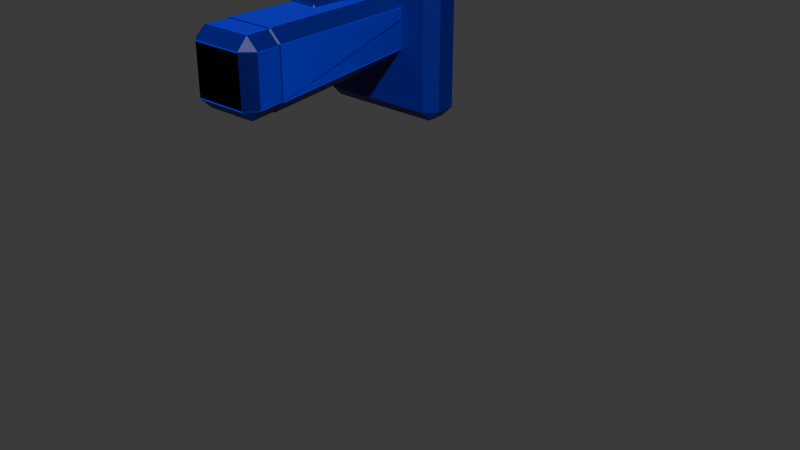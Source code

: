 # Source: MechLegs.blend  (saved by Blender 4.1.24; exported with 4.5.12 LTS)
import bpy
from mathutils import Matrix  # noqa: F401  (used for matrix-valued properties, if any)

bpy.ops.wm.read_factory_settings(use_empty=True)
scene = bpy.context.scene
scene.name = 'Scene'

# ---- collections
col_legs = bpy.data.collections.new('Legs'); scene.collection.children.link(col_legs)

# ---- materials (node trees are filled in below, after node groups)
mat_material_004 = bpy.data.materials.new('Material.004')
mat_material_004.use_transparent_shadow = False
mat_material_002 = bpy.data.materials.new('Material.002')
mat_material_002.use_transparent_shadow = False

# ---- material node trees
mat_material_004.use_nodes = True; mat_material_004.node_tree.nodes.clear()
_N = mat_material_004.node_tree.nodes; _L = mat_material_004.node_tree.links
n0 = _N.new('ShaderNodeBsdfPrincipled'); n0.name = 'Principled BSDF'; n0.location = (10, 300)
n0.inputs[0].default_value = (0.0, 0.0003702, 0.1917, 1.0)
n1 = _N.new('ShaderNodeOutputMaterial'); n1.name = 'Material Output'; n1.location = (300, 300)
_L.new(n0.outputs[0], n1.inputs[0])
n1.is_active_output = True
mat_material_002.use_nodes = True; mat_material_002.node_tree.nodes.clear()
_N = mat_material_002.node_tree.nodes; _L = mat_material_002.node_tree.links
n0 = _N.new('ShaderNodeBsdfPrincipled'); n0.name = 'Principled BSDF'; n0.location = (10, 300)
n0.inputs[0].default_value = (0.0, 0.002621, 0.8002, 1.0)
n1 = _N.new('ShaderNodeOutputMaterial'); n1.name = 'Material Output'; n1.location = (300, 300)
_L.new(n0.outputs[0], n1.inputs[0])
n1.is_active_output = True

# ---- world
world_world = bpy.data.worlds.new('World'); scene.world = world_world
world_world.use_nodes = True; world_world.node_tree.nodes.clear()
_N = world_world.node_tree.nodes; _L = world_world.node_tree.links
n0 = _N.new('ShaderNodeOutputWorld'); n0.name = 'World Output'; n0.location = (300, 300)
n1 = _N.new('ShaderNodeBackground'); n1.name = 'Background'; n1.location = (10, 300)
n1.inputs[0].default_value = (0.05088, 0.05088, 0.05088, 1.0)
_L.new(n1.outputs[0], n0.inputs[0])
n0.is_active_output = True
world_world.color = (0.05088, 0.05088, 0.05088)
world_world.use_sun_shadow = False
world_world.sun_shadow_jitter_overblur = 0.0

# ---- meshes
me_cube_004 = bpy.data.meshes.new('Cube.004')
me_cube_004.from_pydata([(-0.2822, -0.3721, -0.1653), (-0.2822, -0.4268, -0.1106), (-0.3369, -0.3721, -0.1106), (-0.2822, -0.4268, -0.01009), (-0.2822, -0.3721, 0.04461), (-0.3369, -0.3721, -0.01009), (-0.2822, 0.3721, -0.1653), (-0.3369, 0.3721, -0.1106), (-0.2822, 0.4268, -0.1106), (-0.2822, 0.3721, 0.04461), (-0.2822, 0.4268, -0.01009), (-0.3369, 0.3721, -0.01009), (0.2822, -0.3721, -0.1653), (0.3369, -0.3721, -0.1106), (0.2822, -0.4268, -0.1106), (0.2822, -0.3721, 0.04461), (0.2822, -0.4268, -0.01009), (0.3369, -0.3721, -0.01009), (0.2822, 0.3721, -0.1653), (0.2822, 0.4268, -0.1106), (0.3369, 0.3721, -0.1106), (0.2822, 0.3721, 0.04461), (0.3369, 0.3721, -0.01009), (0.2822, 0.4268, -0.01009)], [], [(14, 16, 3, 1), (20, 22, 17, 13), (21, 9, 4, 15), (2, 5, 11, 7), (8, 10, 23, 19), (0, 1, 2), (3, 4, 5), (6, 7, 8), (9, 10, 11), (12, 13, 14), (15, 16, 17), (18, 19, 20), (21, 22, 23), (6, 0, 2, 7), (1, 3, 5, 2), (4, 9, 11, 5), (10, 8, 7, 11), (18, 6, 8, 19), (9, 21, 23, 10), (22, 20, 19, 23), (12, 18, 20, 13), (21, 15, 17, 22), (16, 14, 13, 17), (0, 12, 14, 1), (15, 4, 3, 16), (6, 18, 12, 0)])
_uv = me_cube_004.uv_layers.new(name='UVMap')
_uv.uv.foreach_set('vector', [0.4402, 0.7703, 0.5598, 0.7703, 0.5598, 0.9797, 0.4402, 0.9797, 0.4402, 0.516, 0.5598, 0.516, 0.5598, 0.734, 0.4402, 0.734, 0.6453, 0.516, 0.8547, 0.516, 0.8547, 0.734, 0.6453, 0.734, 0.4402, 0.01602, 0.5598, 0.01602, 0.5598, 0.234, 0.4402, 0.234, 0.4402, 0.2703, 0.5598, 0.2703, 0.5598, 0.4797, 0.4402, 0.4797, 0.1453, 0.734, 0.1453, 0.75, 0.125, 0.734, 0.5598, 0.0, 0.625, 0.01602, 0.5598, 0.01602, 0.1453, 0.516, 0.125, 0.516, 0.1453, 0.5, 0.625, 0.234, 0.5598, 0.25, 0.5598, 0.234, 0.3547, 0.734, 0.375, 0.734, 0.3547, 0.75, 0.625, 0.7703, 0.5598, 0.7703, 0.5598, 0.75, 0.3547, 0.516, 0.3547, 0.5, 0.375, 0.516, 0.625, 0.4797, 0.5598, 0.5, 0.5598, 0.4797, 0.1453, 0.516, 0.1453, 0.734, 0.125, 0.734, 0.125, 0.516, 0.4402, 0.0, 0.5598, 0.0, 0.5598, 0.01602, 0.4402, 0.01602, 0.625, 0.01602, 0.625, 0.234, 0.5598, 0.234, 0.5598, 0.01602, 0.5598, 0.2703, 0.4402, 0.2703, 0.4402, 0.234, 0.5598, 0.234, 0.3547, 0.516, 0.1453, 0.516, 0.1453, 0.5, 0.3547, 0.5, 0.625, 0.2703, 0.625, 0.4797, 0.5598, 0.4797, 0.5598, 0.2703, 0.5598, 0.516, 0.4402, 0.516, 0.4402, 0.4797, 0.5598, 0.4797, 0.3547, 0.734, 0.3547, 0.516, 0.4402, 0.516, 0.4402, 0.734, 0.6453, 0.516, 0.6453, 0.734, 0.5598, 0.734, 0.5598, 0.516, 0.5598, 0.7703, 0.4402, 0.7703, 0.4402, 0.734, 0.5598, 0.734, 0.1453, 0.734, 0.3547, 0.734, 0.3547, 0.75, 0.1453, 0.75, 0.625, 0.7703, 0.625, 0.9797, 0.5598, 0.9797, 0.5598, 0.7703, 0.1453, 0.516, 0.3547, 0.516, 0.3547, 0.734, 0.1453, 0.734])
me_cube_004.materials.append(mat_material_004)
me_cube_004.update()
me_cube_013 = bpy.data.meshes.new('Cube.013')
me_cube_013.from_pydata([(-0.08745, -0.08745, -0.5648), (-0.08928, -0.1453, -0.5089), (-0.1453, -0.08928, -0.5089), (-0.1232, -0.1792, 0.5089), (-0.1251, -0.1251, 0.5648), (-0.1792, -0.1232, 0.5089), (-0.08745, 0.08745, -0.5648), (-0.1453, 0.08928, -0.5089), (-0.08928, 0.1453, -0.5089), (-0.1251, 0.1251, 0.5648), (-0.1232, 0.1792, 0.5089), (-0.1792, 0.1232, 0.5089), (0.08745, -0.08745, -0.5648), (0.1453, -0.08928, -0.5089), (0.08928, -0.1453, -0.5089), (0.1251, -0.1251, 0.5648), (0.1232, -0.1792, 0.5089), (0.1792, -0.1232, 0.5089), (0.08745, 0.08745, -0.5648), (0.08928, 0.1453, -0.5089), (0.1453, 0.08928, -0.5089), (0.1251, 0.1251, 0.5648), (0.1792, 0.1232, 0.5089), (0.1232, 0.1792, 0.5089)], [], [(14, 16, 3, 1), (20, 22, 17, 13), (21, 9, 4, 15), (2, 5, 11, 7), (8, 10, 23, 19), (0, 1, 2), (3, 4, 5), (6, 7, 8), (9, 10, 11), (12, 13, 14), (15, 16, 17), (18, 19, 20), (21, 22, 23), (6, 0, 2, 7), (1, 3, 5, 2), (4, 9, 11, 5), (10, 8, 7, 11), (18, 6, 8, 19), (9, 21, 23, 10), (22, 20, 19, 23), (12, 18, 20, 13), (21, 15, 17, 22), (16, 14, 13, 17), (0, 12, 14, 1), (15, 4, 3, 16), (6, 18, 12, 0)])
me_cube_013.polygons.foreach_set('material_index', [0, 0, 0, 0, 0, 1, 1, 1, 1, 1, 1, 1, 1, 1, 1, 1, 1, 1, 1, 1, 1, 1, 1, 1, 1, 0])
_uv = me_cube_013.uv_layers.new(name='UVMap')
_uv.uv.foreach_set('vector', [0.3874, 0.7977, 0.6126, 0.7894, 0.6126, 0.9606, 0.3874, 0.9523, 0.3874, 0.5477, 0.6126, 0.5394, 0.6126, 0.7106, 0.3874, 0.7023, 0.6636, 0.5386, 0.8364, 0.5386, 0.8364, 0.7114, 0.6636, 0.7114, 0.3874, 0.04775, 0.6126, 0.03942, 0.6126, 0.2106, 0.3874, 0.2023, 0.3874, 0.2977, 0.6126, 0.2894, 0.6126, 0.4606, 0.3874, 0.4523, 0.1738, 0.7012, 0.1722, 0.75, 0.125, 0.7028, 0.6122, 0.0, 0.6246, 0.03862, 0.6126, 0.03942, 0.1738, 0.5488, 0.125, 0.5472, 0.1722, 0.5, 0.6246, 0.2114, 0.6122, 0.25, 0.6126, 0.2106, 0.3262, 0.7012, 0.375, 0.7028, 0.3278, 0.75, 0.6246, 0.7886, 0.6126, 0.7894, 0.6122, 0.75, 0.3262, 0.5488, 0.3278, 0.5, 0.375, 0.5472, 0.6246, 0.4614, 0.6122, 0.5, 0.6126, 0.4606, 0.1738, 0.5488, 0.1738, 0.7012, 0.125, 0.7028, 0.125, 0.5472, 0.387, 0.0, 0.6122, 0.0, 0.6126, 0.03942, 0.3874, 0.04775, 0.625, 0.03863, 0.625, 0.2114, 0.6126, 0.2106, 0.6126, 0.03942, 0.6126, 0.2894, 0.3874, 0.2977, 0.3874, 0.2023, 0.6126, 0.2106, 0.3262, 0.5488, 0.1738, 0.5488, 0.1722, 0.5, 0.3278, 0.5, 0.625, 0.2886, 0.625, 0.4614, 0.6126, 0.4606, 0.6126, 0.2894, 0.6126, 0.5394, 0.3874, 0.5477, 0.3874, 0.4523, 0.6126, 0.4606, 0.3262, 0.7012, 0.3262, 0.5488, 0.3874, 0.5477, 0.3874, 0.7023, 0.6636, 0.5386, 0.6636, 0.7114, 0.6126, 0.7106, 0.6126, 0.5394, 0.6126, 0.7894, 0.3874, 0.7977, 0.3874, 0.7023, 0.6126, 0.7106, 0.1738, 0.7012, 0.3262, 0.7012, 0.3278, 0.75, 0.1722, 0.75, 0.625, 0.7886, 0.625, 0.9614, 0.6126, 0.9606, 0.6126, 0.7894, 0.1738, 0.5488, 0.3262, 0.5488, 0.3262, 0.7012, 0.1738, 0.7012])
me_cube_013.materials.append(mat_material_002)
me_cube_013.materials.append(mat_material_004)
me_cube_013.update()
me_cube_016 = bpy.data.meshes.new('Cube.016')
me_cube_016.from_pydata([(-0.08745, -0.08745, -0.5648), (-0.08928, -0.1453, -0.5089), (-0.1453, -0.08928, -0.5089), (-0.1232, -0.1792, 0.5089), (-0.1251, -0.1251, 0.5648), (-0.1792, -0.1232, 0.5089), (-0.08745, 0.08745, -0.5648), (-0.1453, 0.08928, -0.5089), (-0.08928, 0.1453, -0.5089), (-0.1251, 0.1251, 0.5648), (-0.1232, 0.1792, 0.5089), (-0.1792, 0.1232, 0.5089), (0.08745, -0.08745, -0.5648), (0.1453, -0.08928, -0.5089), (0.08928, -0.1453, -0.5089), (0.1251, -0.1251, 0.5648), (0.1232, -0.1792, 0.5089), (0.1792, -0.1232, 0.5089), (0.08745, 0.08745, -0.5648), (0.08928, 0.1453, -0.5089), (0.1453, 0.08928, -0.5089), (0.1251, 0.1251, 0.5648), (0.1792, 0.1232, 0.5089), (0.1232, 0.1792, 0.5089)], [], [(14, 16, 3, 1), (20, 22, 17, 13), (21, 9, 4, 15), (2, 5, 11, 7), (8, 10, 23, 19), (0, 1, 2), (3, 4, 5), (6, 7, 8), (9, 10, 11), (12, 13, 14), (15, 16, 17), (18, 19, 20), (21, 22, 23), (6, 0, 2, 7), (1, 3, 5, 2), (4, 9, 11, 5), (10, 8, 7, 11), (18, 6, 8, 19), (9, 21, 23, 10), (22, 20, 19, 23), (12, 18, 20, 13), (21, 15, 17, 22), (16, 14, 13, 17), (0, 12, 14, 1), (15, 4, 3, 16), (6, 18, 12, 0)])
me_cube_016.polygons.foreach_set('material_index', [0, 0, 0, 0, 0, 1, 1, 1, 1, 1, 1, 1, 1, 1, 1, 1, 1, 1, 1, 1, 1, 1, 1, 1, 1, 0])
_uv = me_cube_016.uv_layers.new(name='UVMap')
_uv.uv.foreach_set('vector', [0.3874, 0.7977, 0.6126, 0.7894, 0.6126, 0.9606, 0.3874, 0.9523, 0.3874, 0.5477, 0.6126, 0.5394, 0.6126, 0.7106, 0.3874, 0.7023, 0.6636, 0.5386, 0.8364, 0.5386, 0.8364, 0.7114, 0.6636, 0.7114, 0.3874, 0.04775, 0.6126, 0.03942, 0.6126, 0.2106, 0.3874, 0.2023, 0.3874, 0.2977, 0.6126, 0.2894, 0.6126, 0.4606, 0.3874, 0.4523, 0.1738, 0.7012, 0.1722, 0.75, 0.125, 0.7028, 0.6122, 0.0, 0.6246, 0.03862, 0.6126, 0.03942, 0.1738, 0.5488, 0.125, 0.5472, 0.1722, 0.5, 0.6246, 0.2114, 0.6122, 0.25, 0.6126, 0.2106, 0.3262, 0.7012, 0.375, 0.7028, 0.3278, 0.75, 0.6246, 0.7886, 0.6126, 0.7894, 0.6122, 0.75, 0.3262, 0.5488, 0.3278, 0.5, 0.375, 0.5472, 0.6246, 0.4614, 0.6122, 0.5, 0.6126, 0.4606, 0.1738, 0.5488, 0.1738, 0.7012, 0.125, 0.7028, 0.125, 0.5472, 0.387, 0.0, 0.6122, 0.0, 0.6126, 0.03942, 0.3874, 0.04775, 0.625, 0.03863, 0.625, 0.2114, 0.6126, 0.2106, 0.6126, 0.03942, 0.6126, 0.2894, 0.3874, 0.2977, 0.3874, 0.2023, 0.6126, 0.2106, 0.3262, 0.5488, 0.1738, 0.5488, 0.1722, 0.5, 0.3278, 0.5, 0.625, 0.2886, 0.625, 0.4614, 0.6126, 0.4606, 0.6126, 0.2894, 0.6126, 0.5394, 0.3874, 0.5477, 0.3874, 0.4523, 0.6126, 0.4606, 0.3262, 0.7012, 0.3262, 0.5488, 0.3874, 0.5477, 0.3874, 0.7023, 0.6636, 0.5386, 0.6636, 0.7114, 0.6126, 0.7106, 0.6126, 0.5394, 0.6126, 0.7894, 0.3874, 0.7977, 0.3874, 0.7023, 0.6126, 0.7106, 0.1738, 0.7012, 0.3262, 0.7012, 0.3278, 0.75, 0.1722, 0.75, 0.625, 0.7886, 0.625, 0.9614, 0.6126, 0.9606, 0.6126, 0.7894, 0.1738, 0.5488, 0.3262, 0.5488, 0.3262, 0.7012, 0.1738, 0.7012])
me_cube_016.materials.append(mat_material_002)
me_cube_016.materials.append(mat_material_004)
me_cube_016.update()
me_cube_017 = bpy.data.meshes.new('Cube.017')
me_cube_017.from_pydata([(-0.08745, -0.08745, -0.5648), (-0.08928, -0.1453, -0.5089), (-0.1453, -0.08928, -0.5089), (-0.1232, -0.1792, 0.5089), (-0.1251, -0.1251, 0.5648), (-0.1792, -0.1232, 0.5089), (-0.08745, 0.08745, -0.5648), (-0.1453, 0.08928, -0.5089), (-0.08928, 0.1453, -0.5089), (-0.1251, 0.1251, 0.5648), (-0.1232, 0.1792, 0.5089), (-0.1792, 0.1232, 0.5089), (0.08745, -0.08745, -0.5648), (0.1453, -0.08928, -0.5089), (0.08928, -0.1453, -0.5089), (0.1251, -0.1251, 0.5648), (0.1232, -0.1792, 0.5089), (0.1792, -0.1232, 0.5089), (0.08745, 0.08745, -0.5648), (0.08928, 0.1453, -0.5089), (0.1453, 0.08928, -0.5089), (0.1251, 0.1251, 0.5648), (0.1792, 0.1232, 0.5089), (0.1232, 0.1792, 0.5089)], [], [(14, 16, 3, 1), (20, 22, 17, 13), (21, 9, 4, 15), (2, 5, 11, 7), (8, 10, 23, 19), (0, 1, 2), (3, 4, 5), (6, 7, 8), (9, 10, 11), (12, 13, 14), (15, 16, 17), (18, 19, 20), (21, 22, 23), (6, 0, 2, 7), (1, 3, 5, 2), (4, 9, 11, 5), (10, 8, 7, 11), (18, 6, 8, 19), (9, 21, 23, 10), (22, 20, 19, 23), (12, 18, 20, 13), (21, 15, 17, 22), (16, 14, 13, 17), (0, 12, 14, 1), (15, 4, 3, 16), (6, 18, 12, 0)])
me_cube_017.polygons.foreach_set('material_index', [0, 0, 0, 0, 0, 1, 1, 1, 1, 1, 1, 1, 1, 1, 1, 1, 1, 1, 1, 1, 1, 1, 1, 1, 1, 0])
_uv = me_cube_017.uv_layers.new(name='UVMap')
_uv.uv.foreach_set('vector', [0.3874, 0.7977, 0.6126, 0.7894, 0.6126, 0.9606, 0.3874, 0.9523, 0.3874, 0.5477, 0.6126, 0.5394, 0.6126, 0.7106, 0.3874, 0.7023, 0.6636, 0.5386, 0.8364, 0.5386, 0.8364, 0.7114, 0.6636, 0.7114, 0.3874, 0.04775, 0.6126, 0.03942, 0.6126, 0.2106, 0.3874, 0.2023, 0.3874, 0.2977, 0.6126, 0.2894, 0.6126, 0.4606, 0.3874, 0.4523, 0.1738, 0.7012, 0.1722, 0.75, 0.125, 0.7028, 0.6122, 0.0, 0.6246, 0.03862, 0.6126, 0.03942, 0.1738, 0.5488, 0.125, 0.5472, 0.1722, 0.5, 0.6246, 0.2114, 0.6122, 0.25, 0.6126, 0.2106, 0.3262, 0.7012, 0.375, 0.7028, 0.3278, 0.75, 0.6246, 0.7886, 0.6126, 0.7894, 0.6122, 0.75, 0.3262, 0.5488, 0.3278, 0.5, 0.375, 0.5472, 0.6246, 0.4614, 0.6122, 0.5, 0.6126, 0.4606, 0.1738, 0.5488, 0.1738, 0.7012, 0.125, 0.7028, 0.125, 0.5472, 0.387, 0.0, 0.6122, 0.0, 0.6126, 0.03942, 0.3874, 0.04775, 0.625, 0.03863, 0.625, 0.2114, 0.6126, 0.2106, 0.6126, 0.03942, 0.6126, 0.2894, 0.3874, 0.2977, 0.3874, 0.2023, 0.6126, 0.2106, 0.3262, 0.5488, 0.1738, 0.5488, 0.1722, 0.5, 0.3278, 0.5, 0.625, 0.2886, 0.625, 0.4614, 0.6126, 0.4606, 0.6126, 0.2894, 0.6126, 0.5394, 0.3874, 0.5477, 0.3874, 0.4523, 0.6126, 0.4606, 0.3262, 0.7012, 0.3262, 0.5488, 0.3874, 0.5477, 0.3874, 0.7023, 0.6636, 0.5386, 0.6636, 0.7114, 0.6126, 0.7106, 0.6126, 0.5394, 0.6126, 0.7894, 0.3874, 0.7977, 0.3874, 0.7023, 0.6126, 0.7106, 0.1738, 0.7012, 0.3262, 0.7012, 0.3278, 0.75, 0.1722, 0.75, 0.625, 0.7886, 0.625, 0.9614, 0.6126, 0.9606, 0.6126, 0.7894, 0.1738, 0.5488, 0.3262, 0.5488, 0.3262, 0.7012, 0.1738, 0.7012])
me_cube_017.materials.append(mat_material_002)
me_cube_017.materials.append(mat_material_004)
me_cube_017.update()
me_cube_014 = bpy.data.meshes.new('Cube.014')
me_cube_014.from_pydata([(-0.08745, -0.08745, -0.5648), (-0.08928, -0.1453, -0.5089), (-0.1453, -0.08928, -0.5089), (-0.1232, -0.1792, 0.5089), (-0.1251, -0.1251, 0.5648), (-0.1792, -0.1232, 0.5089), (-0.08745, 0.08745, -0.5648), (-0.1453, 0.08928, -0.5089), (-0.08928, 0.1453, -0.5089), (-0.1251, 0.1251, 0.5648), (-0.1232, 0.1792, 0.5089), (-0.1792, 0.1232, 0.5089), (0.08745, -0.08745, -0.5648), (0.1453, -0.08928, -0.5089), (0.08928, -0.1453, -0.5089), (0.1251, -0.1251, 0.5648), (0.1232, -0.1792, 0.5089), (0.1792, -0.1232, 0.5089), (0.08745, 0.08745, -0.5648), (0.08928, 0.1453, -0.5089), (0.1453, 0.08928, -0.5089), (0.1251, 0.1251, 0.5648), (0.1792, 0.1232, 0.5089), (0.1232, 0.1792, 0.5089)], [], [(14, 16, 3, 1), (20, 22, 17, 13), (21, 9, 4, 15), (2, 5, 11, 7), (8, 10, 23, 19), (0, 1, 2), (3, 4, 5), (6, 7, 8), (9, 10, 11), (12, 13, 14), (15, 16, 17), (18, 19, 20), (21, 22, 23), (6, 0, 2, 7), (1, 3, 5, 2), (4, 9, 11, 5), (10, 8, 7, 11), (18, 6, 8, 19), (9, 21, 23, 10), (22, 20, 19, 23), (12, 18, 20, 13), (21, 15, 17, 22), (16, 14, 13, 17), (0, 12, 14, 1), (15, 4, 3, 16), (6, 18, 12, 0)])
me_cube_014.polygons.foreach_set('material_index', [0, 0, 0, 0, 0, 1, 1, 1, 1, 1, 1, 1, 1, 1, 1, 1, 1, 1, 1, 1, 1, 1, 1, 1, 1, 0])
_uv = me_cube_014.uv_layers.new(name='UVMap')
_uv.uv.foreach_set('vector', [0.3874, 0.7977, 0.6126, 0.7894, 0.6126, 0.9606, 0.3874, 0.9523, 0.3874, 0.5477, 0.6126, 0.5394, 0.6126, 0.7106, 0.3874, 0.7023, 0.6636, 0.5386, 0.8364, 0.5386, 0.8364, 0.7114, 0.6636, 0.7114, 0.3874, 0.04775, 0.6126, 0.03942, 0.6126, 0.2106, 0.3874, 0.2023, 0.3874, 0.2977, 0.6126, 0.2894, 0.6126, 0.4606, 0.3874, 0.4523, 0.1738, 0.7012, 0.1722, 0.75, 0.125, 0.7028, 0.6122, 0.0, 0.6246, 0.03862, 0.6126, 0.03942, 0.1738, 0.5488, 0.125, 0.5472, 0.1722, 0.5, 0.6246, 0.2114, 0.6122, 0.25, 0.6126, 0.2106, 0.3262, 0.7012, 0.375, 0.7028, 0.3278, 0.75, 0.6246, 0.7886, 0.6126, 0.7894, 0.6122, 0.75, 0.3262, 0.5488, 0.3278, 0.5, 0.375, 0.5472, 0.6246, 0.4614, 0.6122, 0.5, 0.6126, 0.4606, 0.1738, 0.5488, 0.1738, 0.7012, 0.125, 0.7028, 0.125, 0.5472, 0.387, 0.0, 0.6122, 0.0, 0.6126, 0.03942, 0.3874, 0.04775, 0.625, 0.03863, 0.625, 0.2114, 0.6126, 0.2106, 0.6126, 0.03942, 0.6126, 0.2894, 0.3874, 0.2977, 0.3874, 0.2023, 0.6126, 0.2106, 0.3262, 0.5488, 0.1738, 0.5488, 0.1722, 0.5, 0.3278, 0.5, 0.625, 0.2886, 0.625, 0.4614, 0.6126, 0.4606, 0.6126, 0.2894, 0.6126, 0.5394, 0.3874, 0.5477, 0.3874, 0.4523, 0.6126, 0.4606, 0.3262, 0.7012, 0.3262, 0.5488, 0.3874, 0.5477, 0.3874, 0.7023, 0.6636, 0.5386, 0.6636, 0.7114, 0.6126, 0.7106, 0.6126, 0.5394, 0.6126, 0.7894, 0.3874, 0.7977, 0.3874, 0.7023, 0.6126, 0.7106, 0.1738, 0.7012, 0.3262, 0.7012, 0.3278, 0.75, 0.1722, 0.75, 0.625, 0.7886, 0.625, 0.9614, 0.6126, 0.9606, 0.6126, 0.7894, 0.1738, 0.5488, 0.3262, 0.5488, 0.3262, 0.7012, 0.1738, 0.7012])
me_cube_014.materials.append(mat_material_002)
me_cube_014.materials.append(mat_material_004)
me_cube_014.update()
me_cube_018 = bpy.data.meshes.new('Cube.018')
me_cube_018.from_pydata([(0.5587, -0.08745, 0.3831), (0.5226, -0.1453, 0.3821), (0.5226, -0.08928, 0.3496), (-0.1342, -0.1792, 0.3624), (-0.1703, -0.1251, 0.3613), (-0.1342, -0.1232, 0.3299), (0.5587, 0.08745, 0.3831), (0.5226, 0.08928, 0.3496), (0.5226, 0.1453, 0.3821), (-0.1703, 0.1251, 0.3613), (-0.1342, 0.1792, 0.3624), (-0.1342, 0.1232, 0.3299), (0.5587, -0.08745, 0.4848), (0.5226, -0.08928, 0.5183), (0.5226, -0.1453, 0.4858), (-0.1703, -0.1251, 0.5066), (-0.1342, -0.1792, 0.5055), (-0.1342, -0.1232, 0.538), (0.5587, 0.08745, 0.4848), (0.5226, 0.1453, 0.4858), (0.5226, 0.08928, 0.5183), (-0.1703, 0.1251, 0.5066), (-0.1342, 0.1232, 0.538), (-0.1342, 0.1792, 0.5055)], [], [(14, 16, 3, 1), (20, 22, 17, 13), (21, 9, 4, 15), (2, 5, 11, 7), (8, 10, 23, 19), (0, 1, 2), (3, 4, 5), (6, 7, 8), (9, 10, 11), (12, 13, 14), (15, 16, 17), (18, 19, 20), (21, 22, 23), (6, 0, 2, 7), (1, 3, 5, 2), (4, 9, 11, 5), (10, 8, 7, 11), (18, 6, 8, 19), (9, 21, 23, 10), (22, 20, 19, 23), (12, 18, 20, 13), (21, 15, 17, 22), (16, 14, 13, 17), (0, 12, 14, 1), (15, 4, 3, 16), (6, 18, 12, 0)])
_uv = me_cube_018.uv_layers.new(name='UVMap')
_uv.uv.foreach_set('vector', [0.3874, 0.7977, 0.6126, 0.7894, 0.6126, 0.9606, 0.3874, 0.9523, 0.3874, 0.5477, 0.6126, 0.5394, 0.6126, 0.7106, 0.3874, 0.7023, 0.6636, 0.5386, 0.8364, 0.5386, 0.8364, 0.7114, 0.6636, 0.7114, 0.3874, 0.04775, 0.6126, 0.03942, 0.6126, 0.2106, 0.3874, 0.2023, 0.3874, 0.2977, 0.6126, 0.2894, 0.6126, 0.4606, 0.3874, 0.4523, 0.1738, 0.7012, 0.1722, 0.75, 0.125, 0.7028, 0.6122, 0.0, 0.6246, 0.03862, 0.6126, 0.03942, 0.1738, 0.5488, 0.125, 0.5472, 0.1722, 0.5, 0.6246, 0.2114, 0.6122, 0.25, 0.6126, 0.2106, 0.3262, 0.7012, 0.375, 0.7028, 0.3278, 0.75, 0.6246, 0.7886, 0.6126, 0.7894, 0.6122, 0.75, 0.3262, 0.5488, 0.3278, 0.5, 0.375, 0.5472, 0.6246, 0.4614, 0.6122, 0.5, 0.6126, 0.4606, 0.1738, 0.5488, 0.1738, 0.7012, 0.125, 0.7028, 0.125, 0.5472, 0.387, 0.0, 0.6122, 0.0, 0.6126, 0.03942, 0.3874, 0.04775, 0.625, 0.03863, 0.625, 0.2114, 0.6126, 0.2106, 0.6126, 0.03942, 0.6126, 0.2894, 0.3874, 0.2977, 0.3874, 0.2023, 0.6126, 0.2106, 0.3262, 0.5488, 0.1738, 0.5488, 0.1722, 0.5, 0.3278, 0.5, 0.625, 0.2886, 0.625, 0.4614, 0.6126, 0.4606, 0.6126, 0.2894, 0.6126, 0.5394, 0.3874, 0.5477, 0.3874, 0.4523, 0.6126, 0.4606, 0.3262, 0.7012, 0.3262, 0.5488, 0.3874, 0.5477, 0.3874, 0.7023, 0.6636, 0.5386, 0.6636, 0.7114, 0.6126, 0.7106, 0.6126, 0.5394, 0.6126, 0.7894, 0.3874, 0.7977, 0.3874, 0.7023, 0.6126, 0.7106, 0.1738, 0.7012, 0.3262, 0.7012, 0.3278, 0.75, 0.1722, 0.75, 0.625, 0.7886, 0.625, 0.9614, 0.6126, 0.9606, 0.6126, 0.7894, 0.1738, 0.5488, 0.3262, 0.5488, 0.3262, 0.7012, 0.1738, 0.7012])
me_cube_018.materials.append(mat_material_004)
me_cube_018.update()
me_cube_015 = bpy.data.meshes.new('Cube.015')
me_cube_015.from_pydata([(0.5587, -0.08745, 0.3831), (0.5226, -0.1453, 0.3821), (0.5226, -0.08928, 0.3496), (-0.1342, -0.1792, 0.3624), (-0.1703, -0.1251, 0.3613), (-0.1342, -0.1232, 0.3299), (0.5587, 0.08745, 0.3831), (0.5226, 0.08928, 0.3496), (0.5226, 0.1453, 0.3821), (-0.1703, 0.1251, 0.3613), (-0.1342, 0.1792, 0.3624), (-0.1342, 0.1232, 0.3299), (0.5587, -0.08745, 0.4848), (0.5226, -0.08928, 0.5183), (0.5226, -0.1453, 0.4858), (-0.1703, -0.1251, 0.5066), (-0.1342, -0.1792, 0.5055), (-0.1342, -0.1232, 0.538), (0.5587, 0.08745, 0.4848), (0.5226, 0.1453, 0.4858), (0.5226, 0.08928, 0.5183), (-0.1703, 0.1251, 0.5066), (-0.1342, 0.1232, 0.538), (-0.1342, 0.1792, 0.5055)], [], [(14, 16, 3, 1), (20, 22, 17, 13), (21, 9, 4, 15), (2, 5, 11, 7), (8, 10, 23, 19), (0, 1, 2), (3, 4, 5), (6, 7, 8), (9, 10, 11), (12, 13, 14), (15, 16, 17), (18, 19, 20), (21, 22, 23), (6, 0, 2, 7), (1, 3, 5, 2), (4, 9, 11, 5), (10, 8, 7, 11), (18, 6, 8, 19), (9, 21, 23, 10), (22, 20, 19, 23), (12, 18, 20, 13), (21, 15, 17, 22), (16, 14, 13, 17), (0, 12, 14, 1), (15, 4, 3, 16), (6, 18, 12, 0)])
_uv = me_cube_015.uv_layers.new(name='UVMap')
_uv.uv.foreach_set('vector', [0.3874, 0.7977, 0.6126, 0.7894, 0.6126, 0.9606, 0.3874, 0.9523, 0.3874, 0.5477, 0.6126, 0.5394, 0.6126, 0.7106, 0.3874, 0.7023, 0.6636, 0.5386, 0.8364, 0.5386, 0.8364, 0.7114, 0.6636, 0.7114, 0.3874, 0.04775, 0.6126, 0.03942, 0.6126, 0.2106, 0.3874, 0.2023, 0.3874, 0.2977, 0.6126, 0.2894, 0.6126, 0.4606, 0.3874, 0.4523, 0.1738, 0.7012, 0.1722, 0.75, 0.125, 0.7028, 0.6122, 0.0, 0.6246, 0.03862, 0.6126, 0.03942, 0.1738, 0.5488, 0.125, 0.5472, 0.1722, 0.5, 0.6246, 0.2114, 0.6122, 0.25, 0.6126, 0.2106, 0.3262, 0.7012, 0.375, 0.7028, 0.3278, 0.75, 0.6246, 0.7886, 0.6126, 0.7894, 0.6122, 0.75, 0.3262, 0.5488, 0.3278, 0.5, 0.375, 0.5472, 0.6246, 0.4614, 0.6122, 0.5, 0.6126, 0.4606, 0.1738, 0.5488, 0.1738, 0.7012, 0.125, 0.7028, 0.125, 0.5472, 0.387, 0.0, 0.6122, 0.0, 0.6126, 0.03942, 0.3874, 0.04775, 0.625, 0.03863, 0.625, 0.2114, 0.6126, 0.2106, 0.6126, 0.03942, 0.6126, 0.2894, 0.3874, 0.2977, 0.3874, 0.2023, 0.6126, 0.2106, 0.3262, 0.5488, 0.1738, 0.5488, 0.1722, 0.5, 0.3278, 0.5, 0.625, 0.2886, 0.625, 0.4614, 0.6126, 0.4606, 0.6126, 0.2894, 0.6126, 0.5394, 0.3874, 0.5477, 0.3874, 0.4523, 0.6126, 0.4606, 0.3262, 0.7012, 0.3262, 0.5488, 0.3874, 0.5477, 0.3874, 0.7023, 0.6636, 0.5386, 0.6636, 0.7114, 0.6126, 0.7106, 0.6126, 0.5394, 0.6126, 0.7894, 0.3874, 0.7977, 0.3874, 0.7023, 0.6126, 0.7106, 0.1738, 0.7012, 0.3262, 0.7012, 0.3278, 0.75, 0.1722, 0.75, 0.625, 0.7886, 0.625, 0.9614, 0.6126, 0.9606, 0.6126, 0.7894, 0.1738, 0.5488, 0.3262, 0.5488, 0.3262, 0.7012, 0.1738, 0.7012])
me_cube_015.materials.append(mat_material_004)
me_cube_015.update()
arm_armature_003 = bpy.data.armatures.new('Armature.003')  # bones are not reproduced

# ---- objects
ob_baselegs = bpy.data.objects.new('BaseLegs', me_cube_004)
ob_leg_l = bpy.data.objects.new('Leg.L', me_cube_013)
ob_leg_r = bpy.data.objects.new('Leg.R', me_cube_016)
ob_humanlegs = bpy.data.objects.new('HumanLegs', arm_armature_003)
ob_calf_r = bpy.data.objects.new('Calf.R', me_cube_017)
ob_calf_l = bpy.data.objects.new('Calf.L', me_cube_014)
ob_foot_r = bpy.data.objects.new('Foot.R', me_cube_018)
ob_foot_l = bpy.data.objects.new('Foot.L', me_cube_015)

# ---- transforms, parenting, visibility, modifiers, constraints
ob_baselegs.parent = ob_humanlegs
ob_baselegs.matrix_parent_inverse = Matrix(((-1.0, -2.127e-08, 1.778e-06, 1.526e-06), (-1.778e-06, -2.108e-12, -1.0, -1.041), (2.127e-08, -1.0, -3.781e-14, -7.451e-08), (-0.0, 0.0, 0.0, 1.0)))
ob_baselegs.location = (0.0, 0.0, -0.8943)
ob_leg_l.parent = ob_humanlegs
ob_leg_l.matrix_parent_inverse = Matrix(((-1.0, 0.0, 3.258e-07, 3.629e-07), (-3.258e-07, -0.0, -1.0, -2.114), (0.0, -1.0, 0.0, 0.2104), (0.0, 0.0, -0.0, 1.0)))
ob_leg_l.location = (1.242e-09, 0.2229, -1.644)
ob_leg_r.parent = ob_humanlegs
ob_leg_r.matrix_parent_inverse = Matrix(((-1.0, 0.0, 3.258e-07, 3.629e-07), (-3.258e-07, -0.0, -1.0, -2.114), (-0.0, -1.0, 0.0, -0.2349), (0.0, 0.0, -0.0, 1.0)))
ob_leg_r.location = (1.242e-09, -0.2285, -1.644)
ob_humanlegs.location = (0.0, 0.2104, -1.114)
ob_humanlegs.rotation_euler = (-0.0, 3.142, -0.0)
ob_humanlegs.show_in_front = True
ob_calf_r.parent = ob_humanlegs
ob_calf_r.matrix_parent_inverse = Matrix(((-1.0, 8.742e-08, -0.0, -3.053e-07), (-0.0, 0.0, -1.0, -3.276), (-8.742e-08, -1.0, -0.0, -0.2349), (0.0, 0.0, 0.0, 1.0)))
ob_calf_r.location = (1.242e-09, -0.2285, -2.677)
ob_calf_l.parent = ob_humanlegs
ob_calf_l.matrix_parent_inverse = Matrix(((-1.0, 8.742e-08, -0.0, -3.442e-07), (-0.0, 0.0, -1.0, -3.276), (-8.742e-08, -1.0, 0.0, 0.2104), (0.0, 0.0, 0.0, 1.0)))
ob_calf_l.location = (1.242e-09, 0.2229, -2.677)
ob_foot_r.parent = ob_humanlegs
ob_foot_r.matrix_parent_inverse = Matrix(((-0.0882, -5.97e-07, -0.9961, -3.263), (0.9961, 4.974e-14, -0.0882, -0.7716), (5.265e-08, -1.0, 5.947e-07, -0.2349), (-0.0, 0.0, -0.0, 1.0)))
ob_foot_r.location = (1.242e-09, -0.2285, -3.747)
ob_foot_l.parent = ob_humanlegs
ob_foot_l.matrix_parent_inverse = Matrix(((-0.0882, -1.249e-07, -0.9961, -3.263), (0.9961, -1.185e-08, -0.0882, -0.7716), (-7.923e-10, -1.0, 1.254e-07, 0.2104), (0.0, 0.0, -0.0, 1.0)))
ob_foot_l.location = (1.242e-09, 0.2229, -3.747)

# ---- collection membership
col_legs.objects.link(ob_baselegs)
col_legs.objects.link(ob_leg_l)
col_legs.objects.link(ob_leg_r)
col_legs.objects.link(ob_humanlegs)
col_legs.objects.link(ob_calf_r)
col_legs.objects.link(ob_calf_l)
col_legs.objects.link(ob_foot_r)
col_legs.objects.link(ob_foot_l)

# ---- scene / render settings (as saved in the file)
scene.frame_start = 0; scene.frame_end = 40; scene.frame_set(0)
scene.render.engine = 'BLENDER_EEVEE_NEXT'
scene.cycles.sampling_pattern = 'TABULATED_SOBOL'
scene.eevee.ray_tracing_options.trace_max_roughness = 0.0
bpy.context.view_layer.update()

# ---- added for rendering (the .blend has no active camera and no usable light): camera, sun
cam_auto = bpy.data.cameras.new('AutoCamera')
cam_auto.lens = 50.0
cam_auto.sensor_width = 36.0
cam_auto.clip_end = 1000.0
ob_auto_camera = bpy.data.objects.new('AutoCamera', cam_auto)
scene.collection.objects.link(ob_auto_camera)
ob_auto_camera.location = (3.30541, -3.77075, 0.410802)
ob_auto_camera.rotation_euler = (1.09748, -7.21219e-08, 0.694738)
scene.camera = ob_auto_camera
light_auto_sun = bpy.data.lights.new('AutoSun', 'SUN')
light_auto_sun.energy = 3.0
light_auto_sun.angle = 0.0523599
ob_auto_sun = bpy.data.objects.new('AutoSun', light_auto_sun)
scene.collection.objects.link(ob_auto_sun)
ob_auto_sun.rotation_euler = (0.872665, 0.174533, 0.523599)
bpy.context.view_layer.update()
